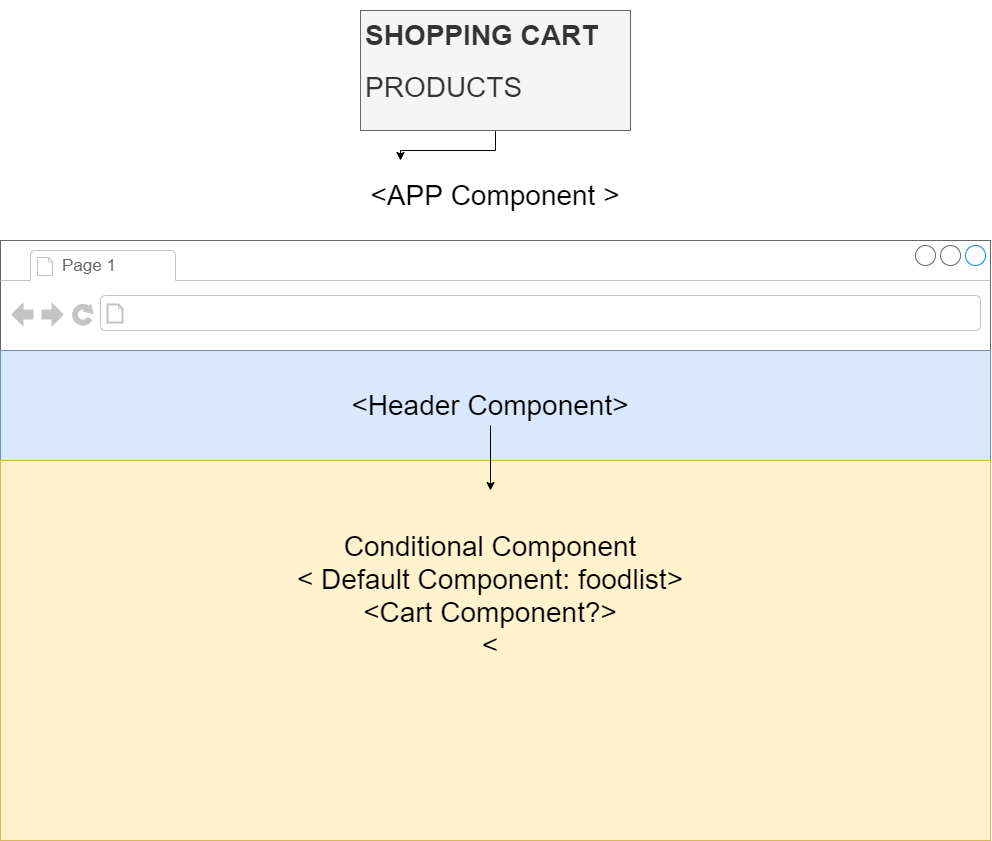

The diagram above was exported from draw.io. Its source (the exported page's mxGraphModel, read from the mxfile embedded in the PNG):
<mxGraphModel dx="1483" dy="827" grid="1" gridSize="10" guides="1" tooltips="1" connect="1" arrows="1" fold="1" page="1" pageScale="1" pageWidth="1100" pageHeight="850" background="none" math="0" shadow="0">
  <root>
    <mxCell id="0" />
    <mxCell id="1" parent="0" />
    <mxCell id="IDB-94CuJR2djBE54bNM-1" value="" style="strokeWidth=1;shadow=0;dashed=0;align=center;html=1;shape=mxgraph.mockup.containers.browserWindow;rSize=0;strokeColor=#666666;strokeColor2=#008cff;strokeColor3=#c4c4c4;mainText=,;recursiveResize=0;" vertex="1" parent="1">
      <mxGeometry x="60" y="620" width="990" height="600" as="geometry" />
    </mxCell>
    <mxCell id="IDB-94CuJR2djBE54bNM-2" value="Page 1" style="strokeWidth=1;shadow=0;dashed=0;align=center;html=1;shape=mxgraph.mockup.containers.anchor;fontSize=17;fontColor=#666666;align=left;" vertex="1" parent="IDB-94CuJR2djBE54bNM-1">
      <mxGeometry x="60" y="12" width="110" height="26" as="geometry" />
    </mxCell>
    <mxCell id="IDB-94CuJR2djBE54bNM-3" value="" style="strokeWidth=1;shadow=0;dashed=0;align=center;html=1;shape=mxgraph.mockup.containers.anchor;rSize=0;fontSize=17;fontColor=#666666;align=left;" vertex="1" parent="IDB-94CuJR2djBE54bNM-1">
      <mxGeometry x="130" y="60" width="250" height="26" as="geometry" />
    </mxCell>
    <mxCell id="IDB-94CuJR2djBE54bNM-6" value="" style="rounded=0;whiteSpace=wrap;html=1;fillColor=#dae8fc;strokeColor=#6c8ebf;" vertex="1" parent="IDB-94CuJR2djBE54bNM-1">
      <mxGeometry y="110" width="990" height="110" as="geometry" />
    </mxCell>
    <mxCell id="IDB-94CuJR2djBE54bNM-7" value="&lt;span style=&quot;font-size: 28px&quot;&gt;&amp;lt;Header Component&amp;gt;&lt;/span&gt;" style="text;html=1;strokeColor=none;fillColor=none;align=center;verticalAlign=middle;whiteSpace=wrap;rounded=0;" vertex="1" parent="IDB-94CuJR2djBE54bNM-1">
      <mxGeometry x="300" y="145" width="380" height="40" as="geometry" />
    </mxCell>
    <mxCell id="IDB-94CuJR2djBE54bNM-10" value="" style="rounded=0;whiteSpace=wrap;html=1;fillColor=#fff2cc;strokeColor=#d6b656;" vertex="1" parent="IDB-94CuJR2djBE54bNM-1">
      <mxGeometry y="220" width="990" height="380" as="geometry" />
    </mxCell>
    <mxCell id="IDB-94CuJR2djBE54bNM-11" value="&lt;span style=&quot;font-size: 28px&quot;&gt;&lt;br&gt;&lt;br&gt;Conditional Component&lt;br&gt;&amp;lt; Default Component: foodlist&amp;gt;&lt;br&gt;&amp;lt;Cart Component?&amp;gt;&lt;br&gt;&amp;lt;&lt;br&gt;&lt;br&gt;&lt;br&gt;&lt;/span&gt;" style="text;html=1;strokeColor=none;fillColor=none;align=center;verticalAlign=middle;whiteSpace=wrap;rounded=0;" vertex="1" parent="IDB-94CuJR2djBE54bNM-1">
      <mxGeometry x="75" y="250" width="830" height="210" as="geometry" />
    </mxCell>
    <mxCell id="IDB-94CuJR2djBE54bNM-15" style="edgeStyle=orthogonalEdgeStyle;rounded=0;orthogonalLoop=1;jettySize=auto;html=1;exitX=0.5;exitY=1;exitDx=0;exitDy=0;" edge="1" parent="IDB-94CuJR2djBE54bNM-1" source="IDB-94CuJR2djBE54bNM-7" target="IDB-94CuJR2djBE54bNM-11">
      <mxGeometry relative="1" as="geometry" />
    </mxCell>
    <mxCell id="IDB-94CuJR2djBE54bNM-8" value="&lt;font style=&quot;font-size: 28px&quot;&gt;&amp;lt;APP Component &amp;gt;&lt;/font&gt;" style="text;html=1;strokeColor=none;fillColor=none;align=center;verticalAlign=middle;whiteSpace=wrap;rounded=0;" vertex="1" parent="1">
      <mxGeometry x="365" y="540" width="380" height="70" as="geometry" />
    </mxCell>
    <mxCell id="IDB-94CuJR2djBE54bNM-20" style="edgeStyle=orthogonalEdgeStyle;rounded=0;orthogonalLoop=1;jettySize=auto;html=1;entryX=0.25;entryY=0;entryDx=0;entryDy=0;" edge="1" parent="1" source="IDB-94CuJR2djBE54bNM-17" target="IDB-94CuJR2djBE54bNM-8">
      <mxGeometry relative="1" as="geometry" />
    </mxCell>
    <mxCell id="IDB-94CuJR2djBE54bNM-17" value="&lt;h1 style=&quot;font-size: 28px&quot;&gt;&lt;font style=&quot;font-size: 28px&quot;&gt;SHOPPING CART&lt;/font&gt;&lt;/h1&gt;&lt;div style=&quot;font-size: 28px&quot;&gt;&lt;font style=&quot;font-size: 28px&quot;&gt;PRODUCTS&lt;/font&gt;&lt;/div&gt;" style="text;html=1;strokeColor=#666666;fillColor=#f5f5f5;spacing=5;spacingTop=-20;whiteSpace=wrap;overflow=hidden;rounded=0;fontColor=#333333;" vertex="1" parent="1">
      <mxGeometry x="420" y="390" width="270" height="120" as="geometry" />
    </mxCell>
  </root>
</mxGraphModel>